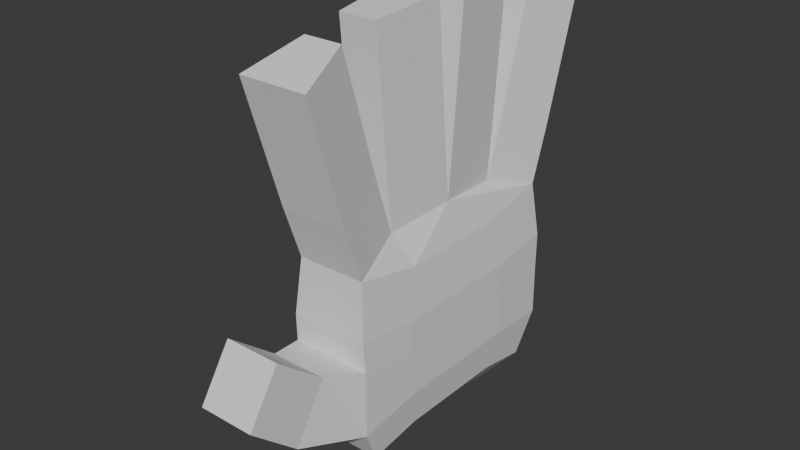 # Source: handR.blend  (saved by Blender 4.4.30; exported with 4.5.12 LTS)
import bpy
from mathutils import Matrix  # noqa: F401  (used for matrix-valued properties, if any)

bpy.ops.wm.read_factory_settings(use_empty=True)
scene = bpy.context.scene
scene.name = 'Scene'

# ---- collections
col_collection = bpy.data.collections.new('Collection'); scene.collection.children.link(col_collection)

# ---- world
world_world = bpy.data.worlds.new('World'); scene.world = world_world
world_world.use_nodes = True; world_world.node_tree.nodes.clear()
_N = world_world.node_tree.nodes; _L = world_world.node_tree.links
n0 = _N.new('ShaderNodeOutputWorld'); n0.name = 'World Output'; n0.location = (300, 300)
n1 = _N.new('ShaderNodeBackground'); n1.name = 'Background'; n1.location = (10, 300)
n1.inputs[0].default_value = (0.05088, 0.05088, 0.05088, 1.0)
_L.new(n1.outputs[0], n0.inputs[0])
n0.is_active_output = True
world_world.color = (0.05088, 0.05088, 0.05088)
world_world.sun_shadow_jitter_overblur = 0.0

# ---- meshes
me_sphere = bpy.data.meshes.new('Sphere')
me_sphere.from_pydata([(0.08787, 0.3182, 0.7325), (0.1578, 0.5716, 0.6478), (0.184, 0.597, 0.3927), (0.1837, 0.5959, 0.2237), (0.184, 0.597, -0.01332), (0.1578, 0.5126, -0.2173), (0.08787, 0.3221, -0.2852), (0.1208, 0.0003112, 0.7631), (0.1666, 0.2631, 0.5879), (0.1942, 0.3067, 0.3667), (0.1939, 0.3061, 0.2237), (0.1942, 0.3067, 0.007479), (0.1666, 0.2631, -0.1695), (0.09274, 0.1464, -0.2592), (0.1666, -0.2631, 0.5879), (0.1942, -0.3067, 0.3667), (0.1939, -0.3061, 0.2237), (0.1942, -0.3067, 0.007479), (0.1666, -0.2631, -0.1695), (0.09274, -0.1464, -0.2592), (0.08787, -0.3182, 0.7325), (0.1578, -0.5716, 0.6478), (0.1799, -0.5948, 0.3888), (0.1837, -0.5883, 0.2592), (0.184, -0.5895, -0.04886), (0.1578, -0.505, -0.2173), (0.08787, -0.3536, -0.2852), (-0.08787, -0.3182, 0.7325), (-0.1578, -0.5716, 0.6478), (-0.1799, -0.5948, 0.3888), (-0.1837, -0.5883, 0.2592), (-0.184, -0.5895, -0.04886), (-0.1578, -0.505, -0.2173), (-0.08787, -0.3536, -0.2852), (-0.1666, -0.2631, 0.5879), (-0.1942, -0.3067, 0.3667), (-0.1939, -0.3061, 0.2237), (-0.1942, -0.3067, 0.007479), (-0.1666, -0.2631, -0.1695), (-0.09274, -0.1464, -0.2592), (-0.1208, 0.0003112, 0.7631), (-0.1666, 0.2631, 0.5879), (-0.1942, 0.3067, 0.3667), (-0.1939, 0.3061, 0.2237), (-0.1942, 0.3067, 0.007479), (-0.1666, 0.2631, -0.1695), (-0.09274, 0.1464, -0.2592), (-3.289e-09, 0.0, -0.2803), (-0.08787, 0.3182, 0.7325), (-0.1578, 0.5716, 0.6478), (-0.184, 0.597, 0.3927), (-0.1837, 0.5959, 0.2237), (-0.184, 0.597, -0.01332), (-0.1578, 0.5126, -0.2173), (-0.08787, 0.3221, -0.2852), (0.08787, 0.4039, 0.9912), (0.1578, 0.6573, 0.897), (-0.08787, 0.4039, 0.9912), (-0.1578, 0.6573, 0.897), (0.08787, 0.4896, 1.276), (0.1578, 0.743, 1.181), (-0.08787, 0.4896, 1.276), (-0.1578, 0.743, 1.181), (0.08787, 0.5753, 1.56), (0.1578, 0.8286, 1.466), (-0.08787, 0.5753, 1.56), (-0.1578, 0.8286, 1.466), (0.08787, -0.4039, 0.9912), (0.1578, -0.6572, 0.897), (-0.08787, -0.4039, 0.9912), (-0.1578, -0.6572, 0.897), (0.08787, -0.4896, 1.276), (0.1578, -0.7429, 1.181), (-0.08787, -0.4896, 1.276), (-0.1578, -0.7429, 1.181), (0.08787, -0.5753, 1.56), (0.1578, -0.8286, 1.466), (-0.08787, -0.5753, 1.56), (-0.1578, -0.8286, 1.466), (0.1286, -0.7695, 0.3088), (0.1288, -0.9184, 0.06265), (-0.1286, -0.7695, 0.3088), (-0.1288, -0.9184, 0.06265), (0.1286, -0.9985, 0.4939), (0.1288, -1.147, 0.2653), (-0.1286, -0.9985, 0.4939), (-0.1288, -1.147, 0.2653), (-0.08787, -0.344, 1.005), (0.08787, -0.344, 1.005), (-0.1208, -0.02549, 1.039), (0.1208, -0.02549, 1.039), (-0.08787, -0.3698, 1.304), (0.08787, -0.3698, 1.304), (-0.1208, -0.05129, 1.338), (0.1208, -0.05129, 1.338), (-0.08787, -0.3956, 1.603), (0.08787, -0.3956, 1.603), (-0.1208, -0.07709, 1.637), (0.1208, -0.07709, 1.637), (0.1208, 0.02616, 1.039), (0.08787, 0.3441, 1.005), (-0.08787, 0.3441, 1.005), (-0.1208, 0.02616, 1.039), (0.1208, 0.05201, 1.338), (0.08787, 0.3699, 1.304), (-0.08787, 0.3699, 1.304), (-0.1208, 0.05201, 1.338), (0.1208, 0.07786, 1.637), (0.08787, 0.3958, 1.603), (-0.08787, 0.3958, 1.603), (-0.1208, 0.07786, 1.637)], [], [(54, 53, 5, 6), (52, 51, 3, 4), (50, 49, 1, 2), (47, 54, 6), (53, 52, 4, 5), (51, 50, 2, 3), (1, 49, 58, 56), (2, 1, 8, 9), (47, 6, 13), (5, 4, 11, 12), (3, 2, 9, 10), (1, 0, 7, 8), (6, 5, 12, 13), (4, 3, 10, 11), (47, 13, 19), (12, 11, 17, 18), (10, 9, 15, 16), (8, 7, 14), (13, 12, 18, 19), (11, 10, 16, 17), (9, 8, 14, 15), (14, 7, 20, 21), (19, 18, 25, 26), (17, 16, 23, 24), (15, 14, 21, 22), (47, 19, 26), (18, 17, 24, 25), (16, 15, 22, 23), (26, 25, 32, 33), (31, 24, 80, 82), (22, 21, 28, 29), (20, 7, 90, 88), (47, 26, 33), (25, 24, 31, 32), (23, 22, 29, 30), (27, 28, 70, 69), (47, 33, 39), (32, 31, 37, 38), (30, 29, 35, 36), (28, 27, 40, 34), (33, 32, 38, 39), (31, 30, 36, 37), (29, 28, 34, 35), (38, 37, 44, 45), (36, 35, 42, 43), (34, 40, 41), (39, 38, 45, 46), (37, 36, 43, 44), (35, 34, 41, 42), (40, 7, 99, 102), (47, 39, 46), (46, 45, 53, 54), (44, 43, 51, 52), (42, 41, 49, 50), (47, 46, 54), (45, 44, 52, 53), (43, 42, 50, 51), (41, 40, 48, 49), (56, 58, 62, 60), (0, 1, 56, 55), (49, 48, 57, 58), (48, 0, 55, 57), (61, 59, 63, 65), (55, 56, 60, 59), (57, 55, 59, 61), (58, 57, 61, 62), (66, 65, 63, 64), (62, 61, 65, 66), (60, 62, 66, 64), (59, 60, 64, 63), (67, 69, 73, 71), (28, 21, 68, 70), (21, 20, 67, 68), (20, 27, 69, 67), (74, 72, 76, 78), (69, 70, 74, 73), (70, 68, 72, 74), (68, 67, 71, 72), (76, 75, 77, 78), (72, 71, 75, 76), (71, 73, 77, 75), (73, 74, 78, 77), (79, 81, 85, 83), (23, 30, 81, 79), (30, 31, 82, 81), (24, 23, 79, 80), (84, 83, 85, 86), (81, 82, 86, 85), (82, 80, 84, 86), (80, 79, 83, 84), (90, 89, 93, 94), (40, 27, 87, 89), (7, 40, 89, 90), (27, 20, 88, 87), (92, 94, 98, 96), (89, 87, 91, 93), (88, 90, 94, 92), (87, 88, 92, 91), (96, 98, 97, 95), (91, 92, 96, 95), (94, 93, 97, 98), (93, 91, 95, 97), (102, 99, 103, 106), (7, 0, 100, 99), (48, 40, 102, 101), (0, 48, 101, 100), (104, 105, 109, 108), (101, 102, 106, 105), (100, 101, 105, 104), (99, 100, 104, 103), (107, 108, 109, 110), (103, 104, 108, 107), (106, 103, 107, 110), (105, 106, 110, 109)])
_uv = me_sphere.uv_layers.new(name='UVMap')
_uv.uv.foreach_set('vector', [0.75, 0.125, 0.75, 0.25, 0.625, 0.25, 0.625, 0.125, 0.75, 0.375, 0.75, 0.5, 0.625, 0.5, 0.625, 0.375, 0.75, 0.625, 0.75, 0.75, 0.625, 0.75, 0.625, 0.625, 0.6875, 0.0, 0.75, 0.125, 0.625, 0.125, 0.75, 0.25, 0.75, 0.375, 0.625, 0.375, 0.625, 0.25, 0.75, 0.5, 0.75, 0.625, 0.625, 0.625, 0.625, 0.5, 0.625, 0.75, 0.75, 0.75, 0.75, 0.75, 0.625, 0.75, 0.625, 0.625, 0.625, 0.75, 0.5, 0.75, 0.5, 0.625, 0.5625, 0.0, 0.625, 0.125, 0.5, 0.125, 0.625, 0.25, 0.625, 0.375, 0.5, 0.375, 0.5, 0.25, 0.625, 0.5, 0.625, 0.625, 0.5, 0.625, 0.5, 0.5, 0.625, 0.75, 0.625, 0.875, 0.5, 0.875, 0.5, 0.75, 0.625, 0.125, 0.625, 0.25, 0.5, 0.25, 0.5, 0.125, 0.625, 0.375, 0.625, 0.5, 0.5, 0.5, 0.5, 0.375, 0.4375, 0.0, 0.5, 0.125, 0.375, 0.125, 0.5, 0.25, 0.5, 0.375, 0.375, 0.375, 0.375, 0.25, 0.5, 0.5, 0.5, 0.625, 0.375, 0.625, 0.375, 0.5, 0.5, 0.75, 0.375, 0.875, 0.375, 0.75, 0.5, 0.125, 0.5, 0.25, 0.375, 0.25, 0.375, 0.125, 0.5, 0.375, 0.5, 0.5, 0.375, 0.5, 0.375, 0.375, 0.5, 0.625, 0.5, 0.75, 0.375, 0.75, 0.375, 0.625, 0.375, 0.75, 0.375, 0.875, 0.25, 0.875, 0.25, 0.75, 0.375, 0.125, 0.375, 0.25, 0.25, 0.25, 0.25, 0.125, 0.375, 0.375, 0.375, 0.5, 0.25, 0.5, 0.25, 0.375, 0.375, 0.625, 0.375, 0.75, 0.25, 0.75, 0.25, 0.625, 0.3125, 0.0, 0.375, 0.125, 0.25, 0.125, 0.375, 0.25, 0.375, 0.375, 0.25, 0.375, 0.25, 0.25, 0.375, 0.5, 0.375, 0.625, 0.25, 0.625, 0.25, 0.5, 0.25, 0.125, 0.25, 0.25, 0.125, 0.25, 0.125, 0.125, 0.125, 0.375, 0.25, 0.375, 0.25, 0.375, 0.125, 0.375, 0.25, 0.625, 0.25, 0.75, 0.125, 0.75, 0.125, 0.625, 0.25, 0.875, 0.375, 0.875, 0.375, 0.875, 0.25, 0.875, 0.1875, 0.0, 0.25, 0.125, 0.125, 0.125, 0.25, 0.25, 0.25, 0.375, 0.125, 0.375, 0.125, 0.25, 0.25, 0.5, 0.25, 0.625, 0.125, 0.625, 0.125, 0.5, 0.125, 0.875, 0.125, 0.75, 0.125, 0.75, 0.125, 0.875, 0.0625, 0.0, 0.125, 0.125, 0.0, 0.125, 0.125, 0.25, 0.125, 0.375, 0.0, 0.375, 0.0, 0.25, 0.125, 0.5, 0.125, 0.625, 0.0, 0.625, 0.0, 0.5, 0.125, 0.75, 0.125, 0.875, 0.0, 0.875, 0.0, 0.75, 0.125, 0.125, 0.125, 0.25, 0.0, 0.25, 0.0, 0.125, 0.125, 0.375, 0.125, 0.5, 0.0, 0.5, 0.0, 0.375, 0.125, 0.625, 0.125, 0.75, 0.0, 0.75, 0.0, 0.625, 1.0, 0.25, 1.0, 0.375, 0.875, 0.375, 0.875, 0.25, 1.0, 0.5, 1.0, 0.625, 0.875, 0.625, 0.875, 0.5, 1.0, 0.75, 0.875, 0.875, 0.875, 0.75, 1.0, 0.125, 1.0, 0.25, 0.875, 0.25, 0.875, 0.125, 1.0, 0.375, 1.0, 0.5, 0.875, 0.5, 0.875, 0.375, 1.0, 0.625, 1.0, 0.75, 0.875, 0.75, 0.875, 0.625, 0.875, 0.875, 0.5, 0.875, 0.5, 0.875, 0.875, 0.875, 0.9375, 0.0, 1.0, 0.125, 0.875, 0.125, 0.875, 0.125, 0.875, 0.25, 0.75, 0.25, 0.75, 0.125, 0.875, 0.375, 0.875, 0.5, 0.75, 0.5, 0.75, 0.375, 0.875, 0.625, 0.875, 0.75, 0.75, 0.75, 0.75, 0.625, 0.8125, 0.0, 0.875, 0.125, 0.75, 0.125, 0.875, 0.25, 0.875, 0.375, 0.75, 0.375, 0.75, 0.25, 0.875, 0.5, 0.875, 0.625, 0.75, 0.625, 0.75, 0.5, 0.875, 0.75, 0.875, 0.875, 0.75, 0.875, 0.75, 0.75, 0.625, 0.75, 0.75, 0.75, 0.75, 0.75, 0.625, 0.75, 0.625, 0.875, 0.625, 0.75, 0.625, 0.75, 0.625, 0.875, 0.75, 0.75, 0.75, 0.875, 0.75, 0.875, 0.75, 0.75, 0.75, 0.875, 0.625, 0.875, 0.625, 0.875, 0.75, 0.875, 0.75, 0.875, 0.625, 0.875, 0.625, 0.875, 0.75, 0.875, 0.625, 0.875, 0.625, 0.75, 0.625, 0.75, 0.625, 0.875, 0.75, 0.875, 0.625, 0.875, 0.625, 0.875, 0.75, 0.875, 0.75, 0.75, 0.75, 0.875, 0.75, 0.875, 0.75, 0.75, 0.75, 0.75, 0.75, 0.875, 0.625, 0.875, 0.625, 0.75, 0.75, 0.75, 0.75, 0.875, 0.75, 0.875, 0.75, 0.75, 0.625, 0.75, 0.75, 0.75, 0.75, 0.75, 0.625, 0.75, 0.625, 0.875, 0.625, 0.75, 0.625, 0.75, 0.625, 0.875, 0.25, 0.875, 0.125, 0.875, 0.125, 0.875, 0.25, 0.875, 0.125, 0.75, 0.25, 0.75, 0.25, 0.75, 0.125, 0.75, 0.25, 0.75, 0.25, 0.875, 0.25, 0.875, 0.25, 0.75, 0.25, 0.875, 0.125, 0.875, 0.125, 0.875, 0.25, 0.875, 0.125, 0.75, 0.25, 0.75, 0.25, 0.75, 0.125, 0.75, 0.125, 0.875, 0.125, 0.75, 0.125, 0.75, 0.125, 0.875, 0.125, 0.75, 0.25, 0.75, 0.25, 0.75, 0.125, 0.75, 0.25, 0.75, 0.25, 0.875, 0.25, 0.875, 0.25, 0.75, 0.25, 0.75, 0.25, 0.875, 0.125, 0.875, 0.125, 0.75, 0.25, 0.75, 0.25, 0.875, 0.25, 0.875, 0.25, 0.75, 0.25, 0.875, 0.125, 0.875, 0.125, 0.875, 0.25, 0.875, 0.125, 0.875, 0.125, 0.75, 0.125, 0.75, 0.125, 0.875, 0.25, 0.5, 0.125, 0.5, 0.125, 0.5, 0.25, 0.5, 0.25, 0.5, 0.125, 0.5, 0.125, 0.5, 0.25, 0.5, 0.125, 0.5, 0.125, 0.375, 0.125, 0.375, 0.125, 0.5, 0.25, 0.375, 0.25, 0.5, 0.25, 0.5, 0.25, 0.375, 0.25, 0.375, 0.25, 0.5, 0.125, 0.5, 0.125, 0.375, 0.125, 0.5, 0.125, 0.375, 0.125, 0.375, 0.125, 0.5, 0.125, 0.375, 0.25, 0.375, 0.25, 0.375, 0.125, 0.375, 0.25, 0.375, 0.25, 0.5, 0.25, 0.5, 0.25, 0.375, 0.5, 0.875, 0.875, 0.875, 0.875, 0.875, 0.5, 0.875, 0.0, 0.875, 0.125, 0.875, 0.125, 0.875, 0.0, 0.875, 0.5, 0.875, 0.875, 0.875, 0.875, 0.875, 0.5, 0.875, 0.125, 0.875, 0.25, 0.875, 0.25, 0.875, 0.125, 0.875, 0.25, 0.875, 0.375, 0.875, 0.375, 0.875, 0.25, 0.875, 0.0, 0.875, 0.125, 0.875, 0.125, 0.875, 0.0, 0.875, 0.25, 0.875, 0.375, 0.875, 0.375, 0.875, 0.25, 0.875, 0.125, 0.875, 0.25, 0.875, 0.25, 0.875, 0.125, 0.875, 0.25, 0.875, 0.375, 0.875, 0.0, 0.875, 0.125, 0.875, 0.125, 0.875, 0.25, 0.875, 0.25, 0.875, 0.125, 0.875, 0.5, 0.875, 0.875, 0.875, 0.875, 0.875, 0.5, 0.875, 0.0, 0.875, 0.125, 0.875, 0.125, 0.875, 0.0, 0.875, 0.875, 0.875, 0.5, 0.875, 0.5, 0.875, 0.875, 0.875, 0.5, 0.875, 0.625, 0.875, 0.625, 0.875, 0.5, 0.875, 0.75, 0.875, 0.875, 0.875, 0.875, 0.875, 0.75, 0.875, 0.625, 0.875, 0.75, 0.875, 0.75, 0.875, 0.625, 0.875, 0.625, 0.875, 0.75, 0.875, 0.75, 0.875, 0.625, 0.875, 0.75, 0.875, 0.875, 0.875, 0.875, 0.875, 0.75, 0.875, 0.625, 0.875, 0.75, 0.875, 0.75, 0.875, 0.625, 0.875, 0.5, 0.875, 0.625, 0.875, 0.625, 0.875, 0.5, 0.875, 0.5, 0.875, 0.625, 0.875, 0.75, 0.875, 0.875, 0.875, 0.5, 0.875, 0.625, 0.875, 0.625, 0.875, 0.5, 0.875, 0.875, 0.875, 0.5, 0.875, 0.5, 0.875, 0.875, 0.875, 0.75, 0.875, 0.875, 0.875, 0.875, 0.875, 0.75, 0.875])
me_sphere.update()

# ---- objects
ob_sphere = bpy.data.objects.new('Sphere', me_sphere)

# ---- transforms, parenting, visibility, modifiers, constraints
ob_sphere.location = (0.0, 0.0, 0.0)
_m = ob_sphere.modifiers.new('Subdivision', 'SUBSURF')
_m.show_render = False
_m.render_levels = 1

# ---- collection membership
col_collection.objects.link(ob_sphere)

# ---- scene / render settings (as saved in the file)
scene.frame_start = 1; scene.frame_end = 250; scene.frame_set(1)
scene.render.engine = 'BLENDER_EEVEE_NEXT'
bpy.context.view_layer.update()

# ---- added for rendering (the .blend has no active camera and no usable light): camera, sun
cam_auto = bpy.data.cameras.new('AutoCamera')
cam_auto.lens = 50.0
cam_auto.sensor_width = 36.0
cam_auto.clip_end = 1000.0
ob_auto_camera = bpy.data.objects.new('AutoCamera', cam_auto)
scene.collection.objects.link(ob_auto_camera)
ob_auto_camera.location = (2.57547, -3.24993, 2.73607)
ob_auto_camera.rotation_euler = (1.09748, -7.21219e-08, 0.694738)
scene.camera = ob_auto_camera
light_auto_sun = bpy.data.lights.new('AutoSun', 'SUN')
light_auto_sun.energy = 3.0
light_auto_sun.angle = 0.0523599
ob_auto_sun = bpy.data.objects.new('AutoSun', light_auto_sun)
scene.collection.objects.link(ob_auto_sun)
ob_auto_sun.rotation_euler = (0.872665, 0.174533, 0.523599)
bpy.context.view_layer.update()
